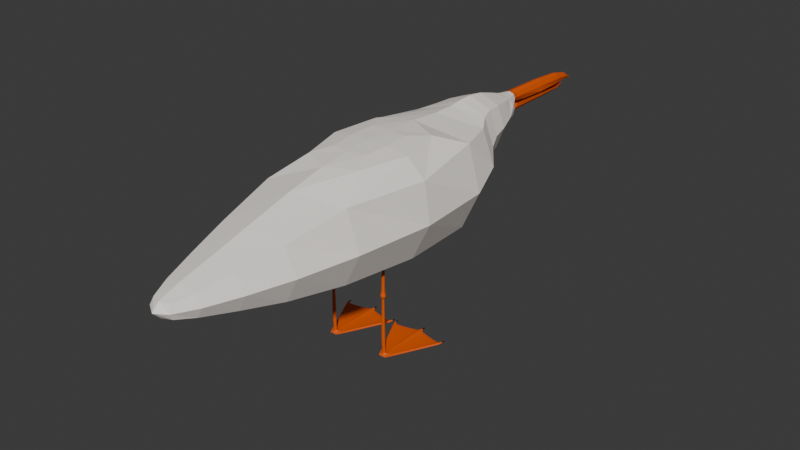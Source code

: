 # Source: gull.blend  (saved by Blender 4.2.66; exported with 4.5.12 LTS)
import bpy
from mathutils import Matrix  # noqa: F401  (used for matrix-valued properties, if any)

bpy.ops.wm.read_factory_settings(use_empty=True)
scene = bpy.context.scene
scene.name = 'Scene'

# ---- collections
col_collection = bpy.data.collections.new('Collection'); scene.collection.children.link(col_collection)

# ---- materials (node trees are filled in below, after node groups)
mat_material_001 = bpy.data.materials.new('Material.001')
mat_material_002 = bpy.data.materials.new('Material.002')
mat_material = bpy.data.materials.new('Material')
mat_material_003 = bpy.data.materials.new('Material.003')

# ---- material node trees
mat_material_001.use_nodes = True; mat_material_001.node_tree.nodes.clear()
_N = mat_material_001.node_tree.nodes; _L = mat_material_001.node_tree.links
n0 = _N.new('ShaderNodeBsdfPrincipled'); n0.name = 'Principled BSDF'; n0.location = (10, 300)
n0.inputs[0].default_value = (0.8001, 0.1078, 0.0, 1.0)
n1 = _N.new('ShaderNodeOutputMaterial'); n1.name = 'Material Output'; n1.location = (300, 300)
_L.new(n0.outputs[0], n1.inputs[0])
n1.is_active_output = True
mat_material_002.use_nodes = True; mat_material_002.node_tree.nodes.clear()
_N = mat_material_002.node_tree.nodes; _L = mat_material_002.node_tree.links
n0 = _N.new('ShaderNodeBsdfPrincipled'); n0.name = 'Principled BSDF'; n0.location = (10, 300)
n0.inputs[0].default_value = (0.0, 0.0, 0.0, 1.0)
n1 = _N.new('ShaderNodeOutputMaterial'); n1.name = 'Material Output'; n1.location = (300, 300)
_L.new(n0.outputs[0], n1.inputs[0])
n1.is_active_output = True
mat_material.use_nodes = True; mat_material.node_tree.nodes.clear()
_N = mat_material.node_tree.nodes; _L = mat_material.node_tree.links
n0 = _N.new('ShaderNodeBsdfPrincipled'); n0.name = 'Principled BSDF'; n0.location = (10, 300)
n0.inputs[0].default_value = (1.0, 0.9421, 0.8826, 1.0)
n1 = _N.new('ShaderNodeOutputMaterial'); n1.name = 'Material Output'; n1.location = (300, 300)
_L.new(n0.outputs[0], n1.inputs[0])
n1.is_active_output = True
mat_material_003.use_nodes = True; mat_material_003.node_tree.nodes.clear()
_N = mat_material_003.node_tree.nodes; _L = mat_material_003.node_tree.links
n0 = _N.new('ShaderNodeBsdfPrincipled'); n0.name = 'Principled BSDF'; n0.location = (10, 300)
n0.inputs[0].default_value = (0.8002, 0.103, 0.0, 1.0)
n1 = _N.new('ShaderNodeOutputMaterial'); n1.name = 'Material Output'; n1.location = (300, 300)
_L.new(n0.outputs[0], n1.inputs[0])
n1.is_active_output = True

# ---- world
world_world = bpy.data.worlds.new('World'); scene.world = world_world
world_world.use_nodes = True; world_world.node_tree.nodes.clear()
_N = world_world.node_tree.nodes; _L = world_world.node_tree.links
n0 = _N.new('ShaderNodeOutputWorld'); n0.name = 'World Output'; n0.location = (300, 300)
n1 = _N.new('ShaderNodeBackground'); n1.name = 'Background'; n1.location = (10, 300)
n1.inputs[0].default_value = (0.05088, 0.05088, 0.05088, 1.0)
_L.new(n1.outputs[0], n0.inputs[0])
n0.is_active_output = True
world_world.color = (0.05088, 0.05088, 0.05088)
world_world.sun_shadow_jitter_overblur = 0.0

# ---- meshes
me_cube = bpy.data.meshes.new('Cube')
me_cube.from_pydata([(-0.05477, -0.005342, 0.002047), (-0.05502, -0.005342, 0.002725), (-0.09794, 0.08121, 0.002381), (-0.09757, 0.09799, 0.003069), (-0.04522, -0.005342, 0.002047), (-0.04502, -0.005342, 0.002725), (-0.002093, 0.08121, 0.002381), (-0.09794, 0.0824, 0.002381), (-0.09552, 0.08121, 0.002168), (-0.09552, 0.08121, 0.005348), (-0.05477, -0.005342, 0.005348), (-0.09337, 0.08121, 0.002381), (-0.05027, 0.09199, 0.002168), (-0.05454, -0.005342, 0.005333), (-0.0532, 0.09107, 0.002381), (-0.05005, -0.005342, 0.00208), (-0.09337, 0.0824, 0.002381), (-0.05005, -0.005342, 0.005338), (-0.05027, 0.09107, 0.005348), (-0.05027, 0.09107, 0.002168), (-0.04761, 0.09107, 0.002381), (-0.09552, 0.0824, 0.005348), (-0.004, 0.08121, 0.005348), (-0.004, 0.08121, 0.002168), (-0.04522, -0.005342, 0.005348), (-0.006029, 0.08121, 0.002381), (-0.04543, -0.005342, 0.005333), (-0.09552, 0.0824, 0.002168), (-0.09493, 0.07461, 0.002037), (-0.09493, 0.07461, 0.002725), (-0.005101, 0.07461, 0.002037), (-0.005101, 0.07461, 0.002725), (-0.09267, 0.07461, 0.005348), (-0.09267, 0.07461, 0.002168), (-0.09065, 0.07461, 0.00302), (-0.09065, 0.07461, 0.002037), (-0.053, 0.08336, 0.00302), (-0.053, 0.08336, 0.002037), (-0.05026, 0.08336, 0.005348), (-0.05026, 0.08336, 0.002168), (-0.04776, 0.08336, 0.00302), (-0.04776, 0.08336, 0.002037), (-0.006888, 0.07461, 0.005348), (-0.006888, 0.07461, 0.002168), (-0.00879, 0.07461, 0.002037), (-0.00879, 0.07461, 0.00302), (-0.08647, 0.05765, 0.002037), (-0.01357, 0.05765, 0.002725), (-0.08463, 0.05765, 0.005348), (-0.08463, 0.05765, 0.002168), (-0.08299, 0.05765, 0.00351), (-0.08299, 0.05765, 0.002037), (-0.05244, 0.06455, 0.00351), (-0.05244, 0.06455, 0.002037), (-0.05021, 0.06455, 0.005348), (-0.05021, 0.06455, 0.002168), (-0.04819, 0.06455, 0.00351), (-0.04819, 0.06455, 0.002037), (-0.01502, 0.05765, 0.005348), (-0.01502, 0.05765, 0.002168), (-0.01656, 0.05765, 0.002037), (-0.01656, 0.05765, 0.00351), (-0.08647, 0.05765, 0.002725), (-0.01357, 0.05765, 0.002037), (-0.07803, 0.04074, 0.002037), (-0.02201, 0.04074, 0.002725), (-0.07661, 0.04074, 0.005348), (-0.07661, 0.04074, 0.002168), (-0.07535, 0.04074, 0.004), (-0.07535, 0.04074, 0.002037), (-0.05188, 0.04579, 0.004), (-0.05188, 0.04579, 0.002037), (-0.05017, 0.04579, 0.005348), (-0.05017, 0.04579, 0.002168), (-0.04861, 0.04579, 0.004), (-0.04861, 0.04579, 0.002037), (-0.02312, 0.04074, 0.005348), (-0.02312, 0.04074, 0.002168), (-0.02431, 0.04074, 0.002037), (-0.02431, 0.04074, 0.004), (-0.07803, 0.04074, 0.002725), (-0.02201, 0.04074, 0.002037), (-0.07091, 0.02648, 0.002037), (-0.02913, 0.02648, 0.002725), (-0.06985, 0.02648, 0.005348), (-0.06985, 0.02648, 0.002168), (-0.06891, 0.02648, 0.004412), (-0.06891, 0.02648, 0.002037), (-0.0514, 0.02996, 0.004412), (-0.0514, 0.02996, 0.002037), (-0.05013, 0.02996, 0.005348), (-0.05013, 0.02996, 0.002168), (-0.04897, 0.02996, 0.004412), (-0.04897, 0.02996, 0.002037), (-0.02996, 0.02648, 0.005348), (-0.02996, 0.02648, 0.002168), (-0.03085, 0.02648, 0.002037), (-0.03085, 0.02648, 0.004412), (-0.07091, 0.02648, 0.002725), (-0.02913, 0.02648, 0.002037), (-0.06296, 0.01057, 0.002037), (-0.03707, 0.01057, 0.002725), (-0.06231, 0.01057, 0.005348), (-0.06231, 0.01057, 0.002168), (-0.06173, 0.01057, 0.004873), (-0.06173, 0.01057, 0.002037), (-0.05011, 0.01231, 0.005031), (-0.05088, 0.01231, 0.002037), (-0.05006, -0.003776, 0.005311), (-0.05009, 0.01231, 0.002168), (-0.05008, 0.002584, 0.0052), (-0.04937, 0.01231, 0.002037), (-0.03759, 0.01057, 0.005348), (-0.03759, 0.01057, 0.002168), (-0.03814, 0.01057, 0.002037), (-0.03814, 0.01057, 0.004873), (-0.06296, 0.01057, 0.002725), (-0.03707, 0.01057, 0.002037), (-0.04614, -0.003731, 0.005288), (-0.04619, 0.002629, 0.005138), (-0.05384, 0.00254, 0.005177), (-0.05379, -0.00382, 0.005307), (-0.04996, -0.001658, 0.103), (-0.04997, 0.001408, 0.1029), (-0.04807, -0.001636, 0.103), (-0.04809, 0.001429, 0.1028), (-0.05178, 0.001387, 0.1029), (-0.05176, -0.001679, 0.103), (-0.04998, -0.003858, 0.1056), (-0.05001, 0.003618, 0.1054), (-0.04538, -0.003804, 0.1055), (-0.04544, 0.003671, 0.1054), (-0.05443, 0.003566, 0.1054), (-0.05437, -0.003909, 0.1056), (-0.04997, -0.003753, 0.1101), (-0.04999, 0.003722, 0.1099), (-0.04536, -0.0037, 0.11), (-0.04542, 0.003775, 0.1099), (-0.05441, 0.003671, 0.1099), (-0.05436, -0.003804, 0.1101), (-0.04994, -0.001924, 0.1123), (-0.04995, 0.001892, 0.1122), (-0.04759, -0.001896, 0.1123), (-0.04762, 0.00192, 0.1121), (-0.05221, 0.001866, 0.1122), (-0.05218, -0.00195, 0.1123), (-0.0498, -0.001124, 0.1719), (-0.04982, 0.002692, 0.1718), (-0.04745, -0.001096, 0.1719), (-0.04748, 0.002719, 0.1717), (-0.05207, 0.002666, 0.1718), (-0.05204, -0.00115, 0.1719), (-0.05027, 0.09199, 0.005348), (-0.0532, 0.09199, 0.002381), (-0.04761, 0.09199, 0.002381), (-0.05035, 0.1101, 0.003069), (-0.004, 0.08222, 0.002168), (-0.004, 0.08222, 0.005348), (-0.002093, 0.08222, 0.002381), (-0.006029, 0.08222, 0.002381), (-0.002039, 0.09862, 0.003069), (-0.04807, -0.001636, 0.103), (-0.04996, -0.001658, 0.103), (-0.04809, 0.001429, 0.1028), (-0.04997, 0.001408, 0.1029), (-0.05178, 0.001387, 0.1029), (-0.05176, -0.001679, 0.103)], [], [(28, 29, 2), (6, 23, 156, 158), (117, 101, 5, 4), (0, 10, 1), (113, 117, 4), (102, 116, 1, 10), (104, 102, 10, 13), (100, 103, 0), (0, 13, 10), (9, 11, 16, 21), (15, 17, 13, 0), (106, 104, 13, 17, 108, 121, 120, 110), (103, 105, 0), (11, 8, 27, 16), (161, 163, 125, 124), (105, 107, 15, 0), (27, 7, 3), (107, 109, 15), (19, 14, 153, 12), (115, 106, 110, 119, 118, 108, 17, 26), (4, 26, 17, 15), (109, 111, 15), (20, 19, 12, 154), (4, 5, 24), (101, 112, 24, 5), (114, 113, 4), (23, 25, 159, 156), (21, 16, 3), (111, 114, 4, 15), (4, 24, 26), (112, 115, 26, 24), (22, 25, 45, 42), (20, 25, 44, 41), (25, 23, 43, 44), (6, 22, 42, 31), (19, 20, 41, 39), (25, 20, 40, 45), (14, 19, 39, 37), (20, 18, 38, 40), (11, 14, 37, 35), (18, 14, 36, 38), (8, 11, 35, 33), (14, 11, 34, 36), (2, 8, 33, 28), (11, 9, 32, 34), (9, 2, 29, 32), (23, 6, 30, 43), (6, 31, 30), (46, 62, 29, 28), (64, 80, 62, 46), (42, 45, 61, 58), (41, 44, 60, 57), (44, 43, 59, 60), (31, 42, 58, 47), (39, 41, 57, 55), (45, 40, 56, 61), (37, 39, 55, 53), (40, 38, 54, 56), (35, 37, 53, 51), (38, 36, 52, 54), (33, 35, 51, 49), (36, 34, 50, 52), (28, 33, 49, 46), (34, 32, 48, 50), (32, 29, 62, 48), (43, 30, 63, 59), (30, 31, 47, 63), (82, 98, 80, 64), (58, 61, 79, 76), (57, 60, 78, 75), (60, 59, 77, 78), (47, 58, 76, 65), (55, 57, 75, 73), (61, 56, 74, 79), (53, 55, 73, 71), (56, 54, 72, 74), (51, 53, 71, 69), (54, 52, 70, 72), (49, 51, 69, 67), (52, 50, 68, 70), (46, 49, 67, 64), (50, 48, 66, 68), (48, 62, 80, 66), (59, 63, 81, 77), (63, 47, 65, 81), (100, 116, 98, 82), (76, 79, 97, 94), (75, 78, 96, 93), (78, 77, 95, 96), (65, 76, 94, 83), (73, 75, 93, 91), (79, 74, 92, 97), (71, 73, 91, 89), (74, 72, 90, 92), (69, 71, 89, 87), (72, 70, 88, 90), (67, 69, 87, 85), (70, 68, 86, 88), (64, 67, 85, 82), (68, 66, 84, 86), (66, 80, 98, 84), (77, 81, 99, 95), (81, 65, 83, 99), (0, 1, 116, 100), (94, 97, 115, 112), (93, 96, 114, 111), (96, 95, 113, 114), (83, 94, 112, 101), (91, 93, 111, 109), (97, 92, 106, 115), (89, 91, 109, 107), (92, 90, 106), (87, 89, 107, 105), (90, 88, 106), (85, 87, 105, 103), (88, 86, 104, 106), (82, 85, 103, 100), (86, 84, 102, 104), (84, 98, 116, 102), (95, 99, 117, 113), (99, 83, 101, 117), (162, 161, 124, 122), (126, 127, 133, 132), (124, 125, 131, 130), (163, 164, 123, 125), (164, 165, 126, 123), (165, 166, 127, 126), (166, 162, 122, 127), (131, 129, 135, 137), (128, 130, 136, 134), (123, 126, 132, 129), (122, 124, 130, 128), (125, 123, 129, 131), (127, 122, 128, 133), (138, 139, 145, 144), (136, 137, 143, 142), (133, 128, 134, 139), (130, 131, 137, 136), (132, 133, 139, 138), (129, 132, 138, 135), (145, 140, 146, 151), (143, 141, 147, 149), (135, 138, 144, 141), (134, 136, 142, 140), (137, 135, 141, 143), (139, 134, 140, 145), (146, 148, 149, 147), (147, 150, 151, 146), (142, 143, 149, 148), (144, 145, 151, 150), (141, 144, 150, 147), (140, 142, 148, 146), (2, 9, 21, 7), (8, 2, 7, 27), (152, 154, 155), (153, 152, 155), (16, 27, 3), (7, 21, 3), (14, 18, 152, 153), (18, 20, 154, 152), (159, 157, 160), (157, 158, 160), (154, 12, 155), (12, 153, 155), (22, 6, 158, 157), (25, 22, 157, 159), (158, 156, 160), (156, 159, 160), (121, 108, 162, 166), (120, 121, 166, 165), (110, 120, 165, 164), (119, 110, 164, 163), (108, 118, 161, 162), (118, 119, 163, 161)])
me_cube.polygons.foreach_set('material_index', [0, 0, 0, 0, 0, 0, 0, 0, 0, 0, 0, 0, 0, 0, 0, 0, 1, 0, 0, 0, 0, 0, 0, 0, 0, 0, 0, 1, 0, 0, 0, 0, 0, 0, 0, 0, 0, 0, 0, 0, 0, 0, 0, 0, 0, 0, 0, 0, 0, 0, 0, 0, 0, 0, 0, 0, 0, 0, 0, 0, 0, 0, 0, 0, 0, 0, 0, 0, 0, 0, 0, 0, 0, 0, 0, 0, 0, 0, 0, 0, 0, 0, 0, 0, 0, 0, 0, 0, 0, 0, 0, 0, 0, 0, 0, 0, 0, 0, 0, 0, 0, 0, 0, 0, 0, 0, 0, 0, 0, 0, 0, 0, 0, 0, 0, 0, 0, 0, 0, 0, 0, 0, 0, 0, 0, 0, 0, 0, 0, 0, 0, 0, 0, 0, 0, 0, 0, 0, 0, 0, 0, 0, 0, 0, 0, 0, 0, 0, 0, 0, 0, 0, 0, 0, 1, 1, 1, 1, 0, 0, 1, 1, 1, 1, 0, 0, 1, 1, 0, 0, 0, 0, 0, 0])
_uv = me_cube.uv_layers.new(name='UVMap')
_uv.uv.foreach_set('vector', [0.375, 0.2218, 0.625, 0.2218, 0.375, 0.25, 0.375, 0.5, 0.37, 0.5, 0.37, 0.5, 0.375, 0.5, 0.3761, 0.7059, 0.6245, 0.7058, 0.625, 0.75, 0.375, 0.75, 0.375, 0.9937, 0.625, 0.9937, 0.625, 1.0, 0.3664, 0.7059, 0.3761, 0.7059, 0.3656, 0.75, 0.8466, 0.706, 0.8775, 0.7057, 0.875, 0.75, 0.8397, 0.75, 0.8226, 0.7061, 0.8466, 0.706, 0.8397, 0.75, 0.8106, 0.75, 0.1193, 0.7059, 0.1577, 0.7059, 0.125, 0.75, 0.375, 0.9881, 0.625, 0.9881, 0.625, 0.9937, 0.8687, 0.5, 0.8631, 0.5, 0.8631, 0.5, 0.8687, 0.5, 0.375, 0.8833, 0.625, 0.8833, 0.625, 0.9881, 0.375, 0.9881, 0.7261, 0.7056, 0.8226, 0.7061, 0.8106, 0.75, 0.727, 0.75, 0.727, 0.7461, 0.79, 0.746, 0.7704, 0.7293, 0.7266, 0.7301, 0.1577, 0.7059, 0.1772, 0.7061, 0.1603, 0.75, 0.1369, 0.5, 0.1313, 0.5, 0.1313, 0.5, 0.1369, 0.5, 0.6618, 0.7449, 0.6772, 0.73, 0.6763, 0.7291, 0.6583, 0.7457, 0.1772, 0.7061, 0.274, 0.7056, 0.273, 0.75, 0.1894, 0.75, 0.1313, 0.5, 0.125, 0.5, 0.1313, 0.5, 0.274, 0.7056, 0.2788, 0.7059, 0.273, 0.75, 0.2493, 0.5, 0.2417, 0.5, 0.2417, 0.5, 0.2493, 0.5, 0.6375, 0.7061, 0.7164, 0.7056, 0.7103, 0.7301, 0.6763, 0.7291, 0.6583, 0.7457, 0.7063, 0.7461, 0.7053, 0.75, 0.6428, 0.75, 0.375, 0.7603, 0.625, 0.7603, 0.625, 0.8687, 0.375, 0.8687, 0.2788, 0.7059, 0.2835, 0.7056, 0.2847, 0.75, 0.2563, 0.5, 0.2493, 0.5, 0.2493, 0.5, 0.2563, 0.5, 0.375, 0.75, 0.625, 0.75, 0.625, 0.755, 0.6245, 0.7058, 0.633, 0.706, 0.6344, 0.75, 0.625, 0.75, 0.3625, 0.7061, 0.3664, 0.7059, 0.3572, 0.75, 0.37, 0.5, 0.3647, 0.5, 0.3647, 0.5, 0.37, 0.5, 0.8687, 0.5, 0.8631, 0.5, 0.8687, 0.5, 0.2835, 0.7056, 0.3625, 0.7061, 0.3572, 0.75, 0.2947, 0.75, 0.375, 0.755, 0.625, 0.755, 0.625, 0.7603, 0.633, 0.706, 0.6375, 0.7061, 0.6428, 0.75, 0.6344, 0.75, 0.63, 0.5, 0.6353, 0.5, 0.6306, 0.5286, 0.6297, 0.5284, 0.2563, 0.5, 0.3647, 0.5, 0.3695, 0.5286, 0.2545, 0.5279, 0.3647, 0.5, 0.37, 0.5, 0.3686, 0.5282, 0.3695, 0.5286, 0.625, 0.5, 0.63, 0.5, 0.6297, 0.5284, 0.6243, 0.528, 0.2493, 0.5, 0.2563, 0.5, 0.2545, 0.5279, 0.2536, 0.5282, 0.6353, 0.5, 0.7437, 0.5, 0.7453, 0.5279, 0.6306, 0.5286, 0.2417, 0.5, 0.2493, 0.5, 0.2536, 0.5282, 0.254, 0.5279, 0.7437, 0.5, 0.7507, 0.5, 0.7464, 0.5282, 0.7453, 0.5279, 0.1369, 0.5, 0.2417, 0.5, 0.254, 0.5279, 0.1384, 0.5286, 0.7507, 0.5, 0.7583, 0.5, 0.7461, 0.5279, 0.7464, 0.5282, 0.1313, 0.5, 0.1369, 0.5, 0.1384, 0.5286, 0.1384, 0.5282, 0.7583, 0.5, 0.8631, 0.5, 0.8614, 0.5286, 0.7461, 0.5279, 0.125, 0.5, 0.1313, 0.5, 0.1384, 0.5282, 0.1171, 0.5282, 0.8631, 0.5, 0.8687, 0.5, 0.867, 0.5284, 0.8614, 0.5286, 0.8687, 0.5, 0.875, 0.5, 0.879, 0.528, 0.867, 0.5284, 0.37, 0.5, 0.375, 0.5, 0.377, 0.5282, 0.3686, 0.5282, 0.625, 0.5, 0.6243, 0.528, 0.377, 0.5282, 0.375, 0.1747, 0.625, 0.1747, 0.625, 0.2218, 0.375, 0.2218, 0.375, 0.1278, 0.625, 0.1278, 0.625, 0.1747, 0.375, 0.1747, 0.6297, 0.5284, 0.6306, 0.5286, 0.6293, 0.5757, 0.6301, 0.5755, 0.2545, 0.5279, 0.3695, 0.5286, 0.3708, 0.5758, 0.2588, 0.5747, 0.3695, 0.5286, 0.3686, 0.5282, 0.3674, 0.5753, 0.3708, 0.5758, 0.6243, 0.528, 0.6297, 0.5284, 0.6301, 0.5755, 0.624, 0.575, 0.2536, 0.5282, 0.2545, 0.5279, 0.2588, 0.5747, 0.2605, 0.5753, 0.6306, 0.5286, 0.7453, 0.5279, 0.741, 0.5747, 0.6293, 0.5757, 0.254, 0.5279, 0.2536, 0.5282, 0.2605, 0.5753, 0.2642, 0.5747, 0.7453, 0.5279, 0.7464, 0.5282, 0.7395, 0.5753, 0.741, 0.5747, 0.1384, 0.5286, 0.254, 0.5279, 0.2642, 0.5747, 0.1464, 0.5758, 0.7464, 0.5282, 0.7461, 0.5279, 0.736, 0.5747, 0.7395, 0.5753, 0.1384, 0.5282, 0.1384, 0.5286, 0.1464, 0.5758, 0.1456, 0.5753, 0.7461, 0.5279, 0.8614, 0.5286, 0.8534, 0.5757, 0.736, 0.5747, 0.1171, 0.5282, 0.1384, 0.5282, 0.1456, 0.5753, 0.1133, 0.5753, 0.8614, 0.5286, 0.867, 0.5284, 0.8626, 0.5755, 0.8534, 0.5757, 0.867, 0.5284, 0.879, 0.528, 0.8807, 0.5749, 0.8626, 0.5755, 0.3686, 0.5282, 0.377, 0.5282, 0.3779, 0.5753, 0.3674, 0.5753, 0.377, 0.5282, 0.6243, 0.528, 0.624, 0.575, 0.3779, 0.5753, 0.375, 0.08826, 0.625, 0.08826, 0.625, 0.1278, 0.375, 0.1278, 0.6301, 0.5755, 0.6293, 0.5757, 0.6302, 0.6227, 0.6308, 0.6224, 0.2588, 0.5747, 0.3708, 0.5758, 0.3698, 0.6227, 0.2654, 0.6216, 0.3708, 0.5758, 0.3674, 0.5753, 0.3666, 0.6222, 0.3698, 0.6227, 0.624, 0.575, 0.6301, 0.5755, 0.6308, 0.6224, 0.624, 0.6219, 0.2605, 0.5753, 0.2588, 0.5747, 0.2654, 0.6216, 0.2672, 0.6222, 0.6293, 0.5757, 0.741, 0.5747, 0.7344, 0.6216, 0.6302, 0.6227, 0.2642, 0.5747, 0.2605, 0.5753, 0.2672, 0.6222, 0.2711, 0.6216, 0.741, 0.5747, 0.7395, 0.5753, 0.7328, 0.6222, 0.7344, 0.6216, 0.1464, 0.5758, 0.2642, 0.5747, 0.2711, 0.6216, 0.156, 0.6227, 0.7395, 0.5753, 0.736, 0.5747, 0.7291, 0.6216, 0.7328, 0.6222, 0.1456, 0.5753, 0.1464, 0.5758, 0.156, 0.6227, 0.1512, 0.6222, 0.736, 0.5747, 0.8534, 0.5757, 0.8438, 0.6227, 0.7291, 0.6216, 0.1133, 0.5753, 0.1456, 0.5753, 0.1512, 0.6222, 0.1125, 0.6222, 0.8534, 0.5757, 0.8626, 0.5755, 0.8578, 0.6224, 0.8438, 0.6227, 0.8626, 0.5755, 0.8807, 0.5749, 0.8808, 0.6218, 0.8578, 0.6224, 0.3674, 0.5753, 0.3779, 0.5753, 0.3781, 0.6222, 0.3666, 0.6222, 0.3779, 0.5753, 0.624, 0.575, 0.624, 0.6219, 0.3781, 0.6222, 0.375, 0.04413, 0.625, 0.04413, 0.625, 0.08826, 0.375, 0.08826, 0.6308, 0.6224, 0.6302, 0.6227, 0.6323, 0.6622, 0.6315, 0.6619, 0.2654, 0.6216, 0.3698, 0.6227, 0.3678, 0.6622, 0.2723, 0.6612, 0.3698, 0.6227, 0.3666, 0.6222, 0.3672, 0.6618, 0.3678, 0.6622, 0.624, 0.6219, 0.6308, 0.6224, 0.6315, 0.6619, 0.6241, 0.6615, 0.2672, 0.6222, 0.2654, 0.6216, 0.2723, 0.6612, 0.2728, 0.6617, 0.6302, 0.6227, 0.7344, 0.6216, 0.7276, 0.6612, 0.6323, 0.6622, 0.2711, 0.6216, 0.2672, 0.6222, 0.2728, 0.6617, 0.275, 0.6612, 0.7344, 0.6216, 0.7328, 0.6222, 0.7272, 0.6617, 0.7276, 0.6612, 0.156, 0.6227, 0.2711, 0.6216, 0.275, 0.6612, 0.1651, 0.6622, 0.7328, 0.6222, 0.7291, 0.6216, 0.7252, 0.6612, 0.7272, 0.6617, 0.1512, 0.6222, 0.156, 0.6227, 0.1651, 0.6622, 0.1551, 0.6618, 0.7291, 0.6216, 0.8438, 0.6227, 0.8346, 0.6622, 0.7252, 0.6612, 0.1125, 0.6222, 0.1512, 0.6222, 0.1551, 0.6618, 0.1135, 0.6617, 0.8438, 0.6227, 0.8578, 0.6224, 0.8534, 0.6619, 0.8346, 0.6622, 0.8578, 0.6224, 0.8808, 0.6218, 0.88, 0.6615, 0.8534, 0.6619, 0.3666, 0.6222, 0.3781, 0.6222, 0.3772, 0.6617, 0.3672, 0.6618, 0.3781, 0.6222, 0.624, 0.6219, 0.6241, 0.6615, 0.3772, 0.6617, 0.375, 0.0, 0.625, 0.0, 0.625, 0.04413, 0.375, 0.04413, 0.6315, 0.6619, 0.6323, 0.6622, 0.6375, 0.7061, 0.633, 0.706, 0.2723, 0.6612, 0.3678, 0.6622, 0.3625, 0.7061, 0.2835, 0.7056, 0.3678, 0.6622, 0.3672, 0.6618, 0.3664, 0.7059, 0.3625, 0.7061, 0.6241, 0.6615, 0.6315, 0.6619, 0.633, 0.706, 0.6245, 0.7058, 0.2728, 0.6617, 0.2723, 0.6612, 0.2835, 0.7056, 0.2788, 0.7059, 0.6323, 0.6622, 0.7276, 0.6612, 0.7164, 0.7056, 0.6375, 0.7061, 0.275, 0.6612, 0.2728, 0.6617, 0.2788, 0.7059, 0.274, 0.7056, 0.7276, 0.6612, 0.7272, 0.6617, 0.7164, 0.7056, 0.1651, 0.6622, 0.275, 0.6612, 0.274, 0.7056, 0.1772, 0.7061, 0.7272, 0.6617, 0.7252, 0.6612, 0.7212, 0.7059, 0.1551, 0.6618, 0.1651, 0.6622, 0.1772, 0.7061, 0.1577, 0.7059, 0.7252, 0.6612, 0.8346, 0.6622, 0.8226, 0.7061, 0.7261, 0.7056, 0.1135, 0.6617, 0.1551, 0.6618, 0.1577, 0.7059, 0.1193, 0.7059, 0.8346, 0.6622, 0.8534, 0.6619, 0.8466, 0.706, 0.8226, 0.7061, 0.8534, 0.6619, 0.88, 0.6615, 0.8775, 0.7057, 0.8466, 0.706, 0.3672, 0.6618, 0.3772, 0.6617, 0.3761, 0.7059, 0.3664, 0.7059, 0.3772, 0.6617, 0.6241, 0.6615, 0.6245, 0.7058, 0.3761, 0.7059, 0.7013, 0.746, 0.6618, 0.7449, 0.6583, 0.7457, 0.7063, 0.7461, 0.7704, 0.7293, 0.79, 0.746, 0.79, 0.746, 0.7704, 0.7293, 0.6583, 0.7457, 0.6763, 0.7291, 0.6763, 0.7291, 0.6583, 0.7457, 0.6772, 0.73, 0.7068, 0.73, 0.7103, 0.7301, 0.6763, 0.7291, 0.7312, 0.73, 0.7691, 0.7303, 0.7704, 0.7293, 0.7266, 0.7301, 0.7691, 0.7303, 0.7856, 0.7451, 0.79, 0.746, 0.7704, 0.7293, 0.7856, 0.7451, 0.7335, 0.7461, 0.727, 0.7461, 0.79, 0.746, 0.6763, 0.7291, 0.7103, 0.7301, 0.7103, 0.7301, 0.6763, 0.7291, 0.7063, 0.7461, 0.6583, 0.7457, 0.6583, 0.7457, 0.7063, 0.7461, 0.7266, 0.7301, 0.7704, 0.7293, 0.7704, 0.7293, 0.7266, 0.7301, 0.7063, 0.7461, 0.6583, 0.7457, 0.6583, 0.7457, 0.7063, 0.7461, 0.6763, 0.7291, 0.7103, 0.7301, 0.7103, 0.7301, 0.6763, 0.7291, 0.79, 0.746, 0.727, 0.7461, 0.727, 0.7461, 0.79, 0.746, 0.7704, 0.7293, 0.79, 0.746, 0.79, 0.746, 0.7704, 0.7293, 0.6583, 0.7457, 0.6763, 0.7291, 0.6763, 0.7291, 0.6583, 0.7457, 0.79, 0.746, 0.727, 0.7461, 0.727, 0.7461, 0.79, 0.746, 0.6583, 0.7457, 0.6763, 0.7291, 0.6763, 0.7291, 0.6583, 0.7457, 0.7704, 0.7293, 0.79, 0.746, 0.79, 0.746, 0.7704, 0.7293, 0.7266, 0.7301, 0.7704, 0.7293, 0.7704, 0.7293, 0.7266, 0.7301, 0.79, 0.746, 0.727, 0.7461, 0.727, 0.7461, 0.79, 0.746, 0.6763, 0.7291, 0.7103, 0.7301, 0.7103, 0.7301, 0.6763, 0.7291, 0.7266, 0.7301, 0.7704, 0.7293, 0.7704, 0.7293, 0.7266, 0.7301, 0.7063, 0.7461, 0.6583, 0.7457, 0.6583, 0.7457, 0.7063, 0.7461, 0.6763, 0.7291, 0.7103, 0.7301, 0.7103, 0.7301, 0.6763, 0.7291, 0.79, 0.746, 0.727, 0.7461, 0.727, 0.7461, 0.79, 0.746, 0.7063, 0.7461, 0.6583, 0.7457, 0.6763, 0.7291, 0.7103, 0.7301, 0.7266, 0.7301, 0.7704, 0.7293, 0.79, 0.746, 0.727, 0.7461, 0.6583, 0.7457, 0.6763, 0.7291, 0.6763, 0.7291, 0.6583, 0.7457, 0.7704, 0.7293, 0.79, 0.746, 0.79, 0.746, 0.7704, 0.7293, 0.7266, 0.7301, 0.7704, 0.7293, 0.7704, 0.7293, 0.7266, 0.7301, 0.7063, 0.7461, 0.6583, 0.7457, 0.6583, 0.7457, 0.7063, 0.7461, 0.875, 0.5, 0.8687, 0.5, 0.8687, 0.5, 0.875, 0.5, 0.1313, 0.5, 0.125, 0.5, 0.125, 0.5, 0.1313, 0.5, 0.7507, 0.5, 0.7437, 0.5, 0.7507, 0.5, 0.7583, 0.5, 0.7507, 0.5, 0.7583, 0.5, 0.1369, 0.5, 0.1313, 0.5, 0.1369, 0.5, 0.875, 0.5, 0.8687, 0.5, 0.875, 0.5, 0.7583, 0.5, 0.7507, 0.5, 0.7507, 0.5, 0.7583, 0.5, 0.7507, 0.5, 0.7437, 0.5, 0.7437, 0.5, 0.7507, 0.5, 0.6353, 0.5, 0.63, 0.5, 0.6353, 0.5, 0.63, 0.5, 0.625, 0.5, 0.63, 0.5, 0.2563, 0.5, 0.2493, 0.5, 0.2563, 0.5, 0.2493, 0.5, 0.2417, 0.5, 0.2493, 0.5, 0.63, 0.5, 0.625, 0.5, 0.625, 0.5, 0.63, 0.5, 0.6353, 0.5, 0.63, 0.5, 0.63, 0.5, 0.6353, 0.5, 0.375, 0.5, 0.37, 0.5, 0.375, 0.5, 0.37, 0.5, 0.3647, 0.5, 0.37, 0.5, 0.79, 0.746, 0.727, 0.7461, 0.7335, 0.7461, 0.7856, 0.7451, 0.7704, 0.7293, 0.79, 0.746, 0.7856, 0.7451, 0.7691, 0.7303, 0.7266, 0.7301, 0.7704, 0.7293, 0.7691, 0.7303, 0.7312, 0.73, 0.6763, 0.7291, 0.7103, 0.7301, 0.7068, 0.73, 0.6772, 0.73, 0.7063, 0.7461, 0.6583, 0.7457, 0.6618, 0.7449, 0.7013, 0.746, 0.6583, 0.7457, 0.6763, 0.7291, 0.6772, 0.73, 0.6618, 0.7449])
me_cube.materials.append(mat_material_001)
me_cube.materials.append(mat_material_002)
me_cube.update()
me_cube_001 = bpy.data.meshes.new('Cube.001')
me_cube_001.from_pydata([(0.04523, -0.005342, 0.002047), (0.04498, -0.005342, 0.002725), (0.00206, 0.08121, 0.002381), (0.002435, 0.09799, 0.003069), (0.05478, -0.005342, 0.002047), (0.05498, -0.005342, 0.002725), (0.09791, 0.08121, 0.002381), (0.00206, 0.0824, 0.002381), (0.004476, 0.08121, 0.002168), (0.004476, 0.08121, 0.005348), (0.04523, -0.005342, 0.005348), (0.006634, 0.08121, 0.002381), (0.04973, 0.09199, 0.002168), (0.04546, -0.005342, 0.005333), (0.0468, 0.09107, 0.002381), (0.04995, -0.005342, 0.00208), (0.006634, 0.0824, 0.002381), (0.04995, -0.005342, 0.005338), (0.04973, 0.09107, 0.005348), (0.04973, 0.09107, 0.002168), (0.05239, 0.09107, 0.002381), (0.004476, 0.0824, 0.005348), (0.096, 0.08121, 0.005348), (0.096, 0.08121, 0.002168), (0.05478, -0.005342, 0.005348), (0.09397, 0.08121, 0.002381), (0.05457, -0.005342, 0.005333), (0.004476, 0.0824, 0.002168), (0.005065, 0.07461, 0.002037), (0.005065, 0.07461, 0.002725), (0.0949, 0.07461, 0.002037), (0.0949, 0.07461, 0.002725), (0.007329, 0.07461, 0.005348), (0.007329, 0.07461, 0.002168), (0.009352, 0.07461, 0.00302), (0.009352, 0.07461, 0.002037), (0.047, 0.08336, 0.00302), (0.047, 0.08336, 0.002037), (0.04974, 0.08336, 0.005348), (0.04974, 0.08336, 0.002168), (0.05224, 0.08336, 0.00302), (0.05224, 0.08336, 0.002037), (0.09311, 0.07461, 0.005348), (0.09311, 0.07461, 0.002168), (0.09121, 0.07461, 0.002037), (0.09121, 0.07461, 0.00302), (0.01353, 0.05765, 0.002037), (0.08643, 0.05765, 0.002725), (0.01537, 0.05765, 0.005348), (0.01537, 0.05765, 0.002168), (0.01701, 0.05765, 0.00351), (0.01701, 0.05765, 0.002037), (0.04756, 0.06455, 0.00351), (0.04756, 0.06455, 0.002037), (0.04979, 0.06455, 0.005348), (0.04979, 0.06455, 0.002168), (0.05181, 0.06455, 0.00351), (0.05181, 0.06455, 0.002037), (0.08498, 0.05765, 0.005348), (0.08498, 0.05765, 0.002168), (0.08344, 0.05765, 0.002037), (0.08344, 0.05765, 0.00351), (0.01353, 0.05765, 0.002725), (0.08643, 0.05765, 0.002037), (0.02197, 0.04074, 0.002037), (0.07799, 0.04074, 0.002725), (0.02339, 0.04074, 0.005348), (0.02339, 0.04074, 0.002168), (0.02465, 0.04074, 0.004), (0.02465, 0.04074, 0.002037), (0.04812, 0.04579, 0.004), (0.04812, 0.04579, 0.002037), (0.04983, 0.04579, 0.005348), (0.04983, 0.04579, 0.002168), (0.05139, 0.04579, 0.004), (0.05139, 0.04579, 0.002037), (0.07688, 0.04074, 0.005348), (0.07688, 0.04074, 0.002168), (0.07569, 0.04074, 0.002037), (0.07569, 0.04074, 0.004), (0.02197, 0.04074, 0.002725), (0.07799, 0.04074, 0.002037), (0.02909, 0.02648, 0.002037), (0.07087, 0.02648, 0.002725), (0.03015, 0.02648, 0.005348), (0.03015, 0.02648, 0.002168), (0.03109, 0.02648, 0.004412), (0.03109, 0.02648, 0.002037), (0.0486, 0.02996, 0.004412), (0.0486, 0.02996, 0.002037), (0.04987, 0.02996, 0.005348), (0.04987, 0.02996, 0.002168), (0.05103, 0.02996, 0.004412), (0.05103, 0.02996, 0.002037), (0.07004, 0.02648, 0.005348), (0.07004, 0.02648, 0.002168), (0.06915, 0.02648, 0.002037), (0.06915, 0.02648, 0.004412), (0.02909, 0.02648, 0.002725), (0.07087, 0.02648, 0.002037), (0.03704, 0.01057, 0.002037), (0.06293, 0.01057, 0.002725), (0.03769, 0.01057, 0.005348), (0.03769, 0.01057, 0.002168), (0.03827, 0.01057, 0.004873), (0.03827, 0.01057, 0.002037), (0.04989, 0.01231, 0.005031), (0.04912, 0.01231, 0.002037), (0.04994, -0.003776, 0.005311), (0.04991, 0.01231, 0.002168), (0.04992, 0.002584, 0.0052), (0.05063, 0.01231, 0.002037), (0.06241, 0.01057, 0.005348), (0.06241, 0.01057, 0.002168), (0.06186, 0.01057, 0.002037), (0.06186, 0.01057, 0.004873), (0.03704, 0.01057, 0.002725), (0.06293, 0.01057, 0.002037), (0.05386, -0.003731, 0.005288), (0.05381, 0.002629, 0.005138), (0.04616, 0.00254, 0.005177), (0.04621, -0.00382, 0.005307), (0.05004, -0.001658, 0.103), (0.05003, 0.001408, 0.1029), (0.05193, -0.001636, 0.103), (0.05191, 0.001429, 0.1028), (0.04822, 0.001387, 0.1029), (0.04824, -0.001679, 0.103), (0.05002, -0.003858, 0.1056), (0.04999, 0.003618, 0.1054), (0.05462, -0.003804, 0.1055), (0.05456, 0.003671, 0.1054), (0.04557, 0.003566, 0.1054), (0.04563, -0.003909, 0.1056), (0.05003, -0.003753, 0.1101), (0.05001, 0.003722, 0.1099), (0.05464, -0.0037, 0.11), (0.05458, 0.003775, 0.1099), (0.04559, 0.003671, 0.1099), (0.04564, -0.003804, 0.1101), (0.05006, -0.001924, 0.1123), (0.05005, 0.001892, 0.1122), (0.05241, -0.001896, 0.1123), (0.05238, 0.00192, 0.1121), (0.04779, 0.001866, 0.1122), (0.04782, -0.00195, 0.1123), (0.0502, -0.001124, 0.1719), (0.05018, 0.002692, 0.1718), (0.05255, -0.001096, 0.1719), (0.05252, 0.002719, 0.1717), (0.04793, 0.002666, 0.1718), (0.04796, -0.00115, 0.1719), (0.04973, 0.09199, 0.005348), (0.0468, 0.09199, 0.002381), (0.05239, 0.09199, 0.002381), (0.04965, 0.1101, 0.003069), (0.096, 0.08222, 0.002168), (0.096, 0.08222, 0.005348), (0.09791, 0.08222, 0.002381), (0.09397, 0.08222, 0.002381), (0.09796, 0.09862, 0.003069), (0.05193, -0.001636, 0.103), (0.05004, -0.001658, 0.103), (0.05191, 0.001429, 0.1028), (0.05003, 0.001408, 0.1029), (0.04822, 0.001387, 0.1029), (0.04824, -0.001679, 0.103)], [], [(28, 29, 2), (6, 23, 156, 158), (117, 101, 5, 4), (0, 10, 1), (113, 117, 4), (102, 116, 1, 10), (104, 102, 10, 13), (100, 103, 0), (0, 13, 10), (9, 11, 16, 21), (15, 17, 13, 0), (106, 104, 13, 17, 108, 121, 120, 110), (103, 105, 0), (11, 8, 27, 16), (161, 163, 125, 124), (105, 107, 15, 0), (27, 7, 3), (107, 109, 15), (19, 14, 153, 12), (115, 106, 110, 119, 118, 108, 17, 26), (4, 26, 17, 15), (109, 111, 15), (20, 19, 12, 154), (4, 5, 24), (101, 112, 24, 5), (114, 113, 4), (23, 25, 159, 156), (21, 16, 3), (111, 114, 4, 15), (4, 24, 26), (112, 115, 26, 24), (22, 25, 45, 42), (20, 25, 44, 41), (25, 23, 43, 44), (6, 22, 42, 31), (19, 20, 41, 39), (25, 20, 40, 45), (14, 19, 39, 37), (20, 18, 38, 40), (11, 14, 37, 35), (18, 14, 36, 38), (8, 11, 35, 33), (14, 11, 34, 36), (2, 8, 33, 28), (11, 9, 32, 34), (9, 2, 29, 32), (23, 6, 30, 43), (6, 31, 30), (46, 62, 29, 28), (64, 80, 62, 46), (42, 45, 61, 58), (41, 44, 60, 57), (44, 43, 59, 60), (31, 42, 58, 47), (39, 41, 57, 55), (45, 40, 56, 61), (37, 39, 55, 53), (40, 38, 54, 56), (35, 37, 53, 51), (38, 36, 52, 54), (33, 35, 51, 49), (36, 34, 50, 52), (28, 33, 49, 46), (34, 32, 48, 50), (32, 29, 62, 48), (43, 30, 63, 59), (30, 31, 47, 63), (82, 98, 80, 64), (58, 61, 79, 76), (57, 60, 78, 75), (60, 59, 77, 78), (47, 58, 76, 65), (55, 57, 75, 73), (61, 56, 74, 79), (53, 55, 73, 71), (56, 54, 72, 74), (51, 53, 71, 69), (54, 52, 70, 72), (49, 51, 69, 67), (52, 50, 68, 70), (46, 49, 67, 64), (50, 48, 66, 68), (48, 62, 80, 66), (59, 63, 81, 77), (63, 47, 65, 81), (100, 116, 98, 82), (76, 79, 97, 94), (75, 78, 96, 93), (78, 77, 95, 96), (65, 76, 94, 83), (73, 75, 93, 91), (79, 74, 92, 97), (71, 73, 91, 89), (74, 72, 90, 92), (69, 71, 89, 87), (72, 70, 88, 90), (67, 69, 87, 85), (70, 68, 86, 88), (64, 67, 85, 82), (68, 66, 84, 86), (66, 80, 98, 84), (77, 81, 99, 95), (81, 65, 83, 99), (0, 1, 116, 100), (94, 97, 115, 112), (93, 96, 114, 111), (96, 95, 113, 114), (83, 94, 112, 101), (91, 93, 111, 109), (97, 92, 106, 115), (89, 91, 109, 107), (92, 90, 106), (87, 89, 107, 105), (90, 88, 106), (85, 87, 105, 103), (88, 86, 104, 106), (82, 85, 103, 100), (86, 84, 102, 104), (84, 98, 116, 102), (95, 99, 117, 113), (99, 83, 101, 117), (162, 161, 124, 122), (126, 127, 133, 132), (124, 125, 131, 130), (163, 164, 123, 125), (164, 165, 126, 123), (165, 166, 127, 126), (166, 162, 122, 127), (131, 129, 135, 137), (128, 130, 136, 134), (123, 126, 132, 129), (122, 124, 130, 128), (125, 123, 129, 131), (127, 122, 128, 133), (138, 139, 145, 144), (136, 137, 143, 142), (133, 128, 134, 139), (130, 131, 137, 136), (132, 133, 139, 138), (129, 132, 138, 135), (145, 140, 146, 151), (143, 141, 147, 149), (135, 138, 144, 141), (134, 136, 142, 140), (137, 135, 141, 143), (139, 134, 140, 145), (146, 148, 149, 147), (147, 150, 151, 146), (142, 143, 149, 148), (144, 145, 151, 150), (141, 144, 150, 147), (140, 142, 148, 146), (2, 9, 21, 7), (8, 2, 7, 27), (152, 154, 155), (153, 152, 155), (16, 27, 3), (7, 21, 3), (14, 18, 152, 153), (18, 20, 154, 152), (159, 157, 160), (157, 158, 160), (154, 12, 155), (12, 153, 155), (22, 6, 158, 157), (25, 22, 157, 159), (158, 156, 160), (156, 159, 160), (121, 108, 162, 166), (120, 121, 166, 165), (110, 120, 165, 164), (119, 110, 164, 163), (108, 118, 161, 162), (118, 119, 163, 161)])
me_cube_001.polygons.foreach_set('material_index', [0, 0, 0, 0, 0, 0, 0, 0, 0, 0, 0, 0, 0, 0, 0, 0, 1, 0, 0, 0, 0, 0, 0, 0, 0, 0, 0, 1, 0, 0, 0, 0, 0, 0, 0, 0, 0, 0, 0, 0, 0, 0, 0, 0, 0, 0, 0, 0, 0, 0, 0, 0, 0, 0, 0, 0, 0, 0, 0, 0, 0, 0, 0, 0, 0, 0, 0, 0, 0, 0, 0, 0, 0, 0, 0, 0, 0, 0, 0, 0, 0, 0, 0, 0, 0, 0, 0, 0, 0, 0, 0, 0, 0, 0, 0, 0, 0, 0, 0, 0, 0, 0, 0, 0, 0, 0, 0, 0, 0, 0, 0, 0, 0, 0, 0, 0, 0, 0, 0, 0, 0, 0, 0, 0, 0, 0, 0, 0, 0, 0, 0, 0, 0, 0, 0, 0, 0, 0, 0, 0, 0, 0, 0, 0, 0, 0, 0, 0, 0, 0, 0, 0, 0, 0, 1, 1, 1, 1, 0, 0, 1, 1, 1, 1, 0, 0, 1, 1, 0, 0, 0, 0, 0, 0])
_uv = me_cube_001.uv_layers.new(name='UVMap')
_uv.uv.foreach_set('vector', [0.375, 0.2218, 0.625, 0.2218, 0.375, 0.25, 0.375, 0.5, 0.37, 0.5, 0.37, 0.5, 0.375, 0.5, 0.3761, 0.7059, 0.6245, 0.7058, 0.625, 0.75, 0.375, 0.75, 0.375, 0.9937, 0.625, 0.9937, 0.625, 1.0, 0.3664, 0.7059, 0.3761, 0.7059, 0.3656, 0.75, 0.8466, 0.706, 0.8775, 0.7057, 0.875, 0.75, 0.8397, 0.75, 0.8226, 0.7061, 0.8466, 0.706, 0.8397, 0.75, 0.8106, 0.75, 0.1193, 0.7059, 0.1577, 0.7059, 0.125, 0.75, 0.375, 0.9881, 0.625, 0.9881, 0.625, 0.9937, 0.8687, 0.5, 0.8631, 0.5, 0.8631, 0.5, 0.8687, 0.5, 0.375, 0.8833, 0.625, 0.8833, 0.625, 0.9881, 0.375, 0.9881, 0.7261, 0.7056, 0.8226, 0.7061, 0.8106, 0.75, 0.727, 0.75, 0.727, 0.7461, 0.79, 0.746, 0.7704, 0.7293, 0.7266, 0.7301, 0.1577, 0.7059, 0.1772, 0.7061, 0.1603, 0.75, 0.1369, 0.5, 0.1313, 0.5, 0.1313, 0.5, 0.1369, 0.5, 0.6618, 0.7449, 0.6772, 0.73, 0.6763, 0.7291, 0.6583, 0.7457, 0.1772, 0.7061, 0.274, 0.7056, 0.273, 0.75, 0.1894, 0.75, 0.1313, 0.5, 0.125, 0.5, 0.1313, 0.5, 0.274, 0.7056, 0.2788, 0.7059, 0.273, 0.75, 0.2493, 0.5, 0.2417, 0.5, 0.2417, 0.5, 0.2493, 0.5, 0.6375, 0.7061, 0.7164, 0.7056, 0.7103, 0.7301, 0.6763, 0.7291, 0.6583, 0.7457, 0.7063, 0.7461, 0.7053, 0.75, 0.6428, 0.75, 0.375, 0.7603, 0.625, 0.7603, 0.625, 0.8687, 0.375, 0.8687, 0.2788, 0.7059, 0.2835, 0.7056, 0.2847, 0.75, 0.2563, 0.5, 0.2493, 0.5, 0.2493, 0.5, 0.2563, 0.5, 0.375, 0.75, 0.625, 0.75, 0.625, 0.755, 0.6245, 0.7058, 0.633, 0.706, 0.6344, 0.75, 0.625, 0.75, 0.3625, 0.7061, 0.3664, 0.7059, 0.3572, 0.75, 0.37, 0.5, 0.3647, 0.5, 0.3647, 0.5, 0.37, 0.5, 0.8687, 0.5, 0.8631, 0.5, 0.8687, 0.5, 0.2835, 0.7056, 0.3625, 0.7061, 0.3572, 0.75, 0.2947, 0.75, 0.375, 0.755, 0.625, 0.755, 0.625, 0.7603, 0.633, 0.706, 0.6375, 0.7061, 0.6428, 0.75, 0.6344, 0.75, 0.63, 0.5, 0.6353, 0.5, 0.6306, 0.5286, 0.6297, 0.5284, 0.2563, 0.5, 0.3647, 0.5, 0.3695, 0.5286, 0.2545, 0.5279, 0.3647, 0.5, 0.37, 0.5, 0.3686, 0.5282, 0.3695, 0.5286, 0.625, 0.5, 0.63, 0.5, 0.6297, 0.5284, 0.6243, 0.528, 0.2493, 0.5, 0.2563, 0.5, 0.2545, 0.5279, 0.2536, 0.5282, 0.6353, 0.5, 0.7437, 0.5, 0.7453, 0.5279, 0.6306, 0.5286, 0.2417, 0.5, 0.2493, 0.5, 0.2536, 0.5282, 0.254, 0.5279, 0.7437, 0.5, 0.7507, 0.5, 0.7464, 0.5282, 0.7453, 0.5279, 0.1369, 0.5, 0.2417, 0.5, 0.254, 0.5279, 0.1384, 0.5286, 0.7507, 0.5, 0.7583, 0.5, 0.7461, 0.5279, 0.7464, 0.5282, 0.1313, 0.5, 0.1369, 0.5, 0.1384, 0.5286, 0.1384, 0.5282, 0.7583, 0.5, 0.8631, 0.5, 0.8614, 0.5286, 0.7461, 0.5279, 0.125, 0.5, 0.1313, 0.5, 0.1384, 0.5282, 0.1171, 0.5282, 0.8631, 0.5, 0.8687, 0.5, 0.867, 0.5284, 0.8614, 0.5286, 0.8687, 0.5, 0.875, 0.5, 0.879, 0.528, 0.867, 0.5284, 0.37, 0.5, 0.375, 0.5, 0.377, 0.5282, 0.3686, 0.5282, 0.625, 0.5, 0.6243, 0.528, 0.377, 0.5282, 0.375, 0.1747, 0.625, 0.1747, 0.625, 0.2218, 0.375, 0.2218, 0.375, 0.1278, 0.625, 0.1278, 0.625, 0.1747, 0.375, 0.1747, 0.6297, 0.5284, 0.6306, 0.5286, 0.6293, 0.5757, 0.6301, 0.5755, 0.2545, 0.5279, 0.3695, 0.5286, 0.3708, 0.5758, 0.2588, 0.5747, 0.3695, 0.5286, 0.3686, 0.5282, 0.3674, 0.5753, 0.3708, 0.5758, 0.6243, 0.528, 0.6297, 0.5284, 0.6301, 0.5755, 0.624, 0.575, 0.2536, 0.5282, 0.2545, 0.5279, 0.2588, 0.5747, 0.2605, 0.5753, 0.6306, 0.5286, 0.7453, 0.5279, 0.741, 0.5747, 0.6293, 0.5757, 0.254, 0.5279, 0.2536, 0.5282, 0.2605, 0.5753, 0.2642, 0.5747, 0.7453, 0.5279, 0.7464, 0.5282, 0.7395, 0.5753, 0.741, 0.5747, 0.1384, 0.5286, 0.254, 0.5279, 0.2642, 0.5747, 0.1464, 0.5758, 0.7464, 0.5282, 0.7461, 0.5279, 0.736, 0.5747, 0.7395, 0.5753, 0.1384, 0.5282, 0.1384, 0.5286, 0.1464, 0.5758, 0.1456, 0.5753, 0.7461, 0.5279, 0.8614, 0.5286, 0.8534, 0.5757, 0.736, 0.5747, 0.1171, 0.5282, 0.1384, 0.5282, 0.1456, 0.5753, 0.1133, 0.5753, 0.8614, 0.5286, 0.867, 0.5284, 0.8626, 0.5755, 0.8534, 0.5757, 0.867, 0.5284, 0.879, 0.528, 0.8807, 0.5749, 0.8626, 0.5755, 0.3686, 0.5282, 0.377, 0.5282, 0.3779, 0.5753, 0.3674, 0.5753, 0.377, 0.5282, 0.6243, 0.528, 0.624, 0.575, 0.3779, 0.5753, 0.375, 0.08826, 0.625, 0.08826, 0.625, 0.1278, 0.375, 0.1278, 0.6301, 0.5755, 0.6293, 0.5757, 0.6302, 0.6227, 0.6308, 0.6224, 0.2588, 0.5747, 0.3708, 0.5758, 0.3698, 0.6227, 0.2654, 0.6216, 0.3708, 0.5758, 0.3674, 0.5753, 0.3666, 0.6222, 0.3698, 0.6227, 0.624, 0.575, 0.6301, 0.5755, 0.6308, 0.6224, 0.624, 0.6219, 0.2605, 0.5753, 0.2588, 0.5747, 0.2654, 0.6216, 0.2672, 0.6222, 0.6293, 0.5757, 0.741, 0.5747, 0.7344, 0.6216, 0.6302, 0.6227, 0.2642, 0.5747, 0.2605, 0.5753, 0.2672, 0.6222, 0.2711, 0.6216, 0.741, 0.5747, 0.7395, 0.5753, 0.7328, 0.6222, 0.7344, 0.6216, 0.1464, 0.5758, 0.2642, 0.5747, 0.2711, 0.6216, 0.156, 0.6227, 0.7395, 0.5753, 0.736, 0.5747, 0.7291, 0.6216, 0.7328, 0.6222, 0.1456, 0.5753, 0.1464, 0.5758, 0.156, 0.6227, 0.1512, 0.6222, 0.736, 0.5747, 0.8534, 0.5757, 0.8438, 0.6227, 0.7291, 0.6216, 0.1133, 0.5753, 0.1456, 0.5753, 0.1512, 0.6222, 0.1125, 0.6222, 0.8534, 0.5757, 0.8626, 0.5755, 0.8578, 0.6224, 0.8438, 0.6227, 0.8626, 0.5755, 0.8807, 0.5749, 0.8808, 0.6218, 0.8578, 0.6224, 0.3674, 0.5753, 0.3779, 0.5753, 0.3781, 0.6222, 0.3666, 0.6222, 0.3779, 0.5753, 0.624, 0.575, 0.624, 0.6219, 0.3781, 0.6222, 0.375, 0.04413, 0.625, 0.04413, 0.625, 0.08826, 0.375, 0.08826, 0.6308, 0.6224, 0.6302, 0.6227, 0.6323, 0.6622, 0.6315, 0.6619, 0.2654, 0.6216, 0.3698, 0.6227, 0.3678, 0.6622, 0.2723, 0.6612, 0.3698, 0.6227, 0.3666, 0.6222, 0.3672, 0.6618, 0.3678, 0.6622, 0.624, 0.6219, 0.6308, 0.6224, 0.6315, 0.6619, 0.6241, 0.6615, 0.2672, 0.6222, 0.2654, 0.6216, 0.2723, 0.6612, 0.2728, 0.6617, 0.6302, 0.6227, 0.7344, 0.6216, 0.7276, 0.6612, 0.6323, 0.6622, 0.2711, 0.6216, 0.2672, 0.6222, 0.2728, 0.6617, 0.275, 0.6612, 0.7344, 0.6216, 0.7328, 0.6222, 0.7272, 0.6617, 0.7276, 0.6612, 0.156, 0.6227, 0.2711, 0.6216, 0.275, 0.6612, 0.1651, 0.6622, 0.7328, 0.6222, 0.7291, 0.6216, 0.7252, 0.6612, 0.7272, 0.6617, 0.1512, 0.6222, 0.156, 0.6227, 0.1651, 0.6622, 0.1551, 0.6618, 0.7291, 0.6216, 0.8438, 0.6227, 0.8346, 0.6622, 0.7252, 0.6612, 0.1125, 0.6222, 0.1512, 0.6222, 0.1551, 0.6618, 0.1135, 0.6617, 0.8438, 0.6227, 0.8578, 0.6224, 0.8534, 0.6619, 0.8346, 0.6622, 0.8578, 0.6224, 0.8808, 0.6218, 0.88, 0.6615, 0.8534, 0.6619, 0.3666, 0.6222, 0.3781, 0.6222, 0.3772, 0.6617, 0.3672, 0.6618, 0.3781, 0.6222, 0.624, 0.6219, 0.6241, 0.6615, 0.3772, 0.6617, 0.375, 0.0, 0.625, 0.0, 0.625, 0.04413, 0.375, 0.04413, 0.6315, 0.6619, 0.6323, 0.6622, 0.6375, 0.7061, 0.633, 0.706, 0.2723, 0.6612, 0.3678, 0.6622, 0.3625, 0.7061, 0.2835, 0.7056, 0.3678, 0.6622, 0.3672, 0.6618, 0.3664, 0.7059, 0.3625, 0.7061, 0.6241, 0.6615, 0.6315, 0.6619, 0.633, 0.706, 0.6245, 0.7058, 0.2728, 0.6617, 0.2723, 0.6612, 0.2835, 0.7056, 0.2788, 0.7059, 0.6323, 0.6622, 0.7276, 0.6612, 0.7164, 0.7056, 0.6375, 0.7061, 0.275, 0.6612, 0.2728, 0.6617, 0.2788, 0.7059, 0.274, 0.7056, 0.7276, 0.6612, 0.7272, 0.6617, 0.7164, 0.7056, 0.1651, 0.6622, 0.275, 0.6612, 0.274, 0.7056, 0.1772, 0.7061, 0.7272, 0.6617, 0.7252, 0.6612, 0.7212, 0.7059, 0.1551, 0.6618, 0.1651, 0.6622, 0.1772, 0.7061, 0.1577, 0.7059, 0.7252, 0.6612, 0.8346, 0.6622, 0.8226, 0.7061, 0.7261, 0.7056, 0.1135, 0.6617, 0.1551, 0.6618, 0.1577, 0.7059, 0.1193, 0.7059, 0.8346, 0.6622, 0.8534, 0.6619, 0.8466, 0.706, 0.8226, 0.7061, 0.8534, 0.6619, 0.88, 0.6615, 0.8775, 0.7057, 0.8466, 0.706, 0.3672, 0.6618, 0.3772, 0.6617, 0.3761, 0.7059, 0.3664, 0.7059, 0.3772, 0.6617, 0.6241, 0.6615, 0.6245, 0.7058, 0.3761, 0.7059, 0.7013, 0.746, 0.6618, 0.7449, 0.6583, 0.7457, 0.7063, 0.7461, 0.7704, 0.7293, 0.79, 0.746, 0.79, 0.746, 0.7704, 0.7293, 0.6583, 0.7457, 0.6763, 0.7291, 0.6763, 0.7291, 0.6583, 0.7457, 0.6772, 0.73, 0.7068, 0.73, 0.7103, 0.7301, 0.6763, 0.7291, 0.7312, 0.73, 0.7691, 0.7303, 0.7704, 0.7293, 0.7266, 0.7301, 0.7691, 0.7303, 0.7856, 0.7451, 0.79, 0.746, 0.7704, 0.7293, 0.7856, 0.7451, 0.7335, 0.7461, 0.727, 0.7461, 0.79, 0.746, 0.6763, 0.7291, 0.7103, 0.7301, 0.7103, 0.7301, 0.6763, 0.7291, 0.7063, 0.7461, 0.6583, 0.7457, 0.6583, 0.7457, 0.7063, 0.7461, 0.7266, 0.7301, 0.7704, 0.7293, 0.7704, 0.7293, 0.7266, 0.7301, 0.7063, 0.7461, 0.6583, 0.7457, 0.6583, 0.7457, 0.7063, 0.7461, 0.6763, 0.7291, 0.7103, 0.7301, 0.7103, 0.7301, 0.6763, 0.7291, 0.79, 0.746, 0.727, 0.7461, 0.727, 0.7461, 0.79, 0.746, 0.7704, 0.7293, 0.79, 0.746, 0.79, 0.746, 0.7704, 0.7293, 0.6583, 0.7457, 0.6763, 0.7291, 0.6763, 0.7291, 0.6583, 0.7457, 0.79, 0.746, 0.727, 0.7461, 0.727, 0.7461, 0.79, 0.746, 0.6583, 0.7457, 0.6763, 0.7291, 0.6763, 0.7291, 0.6583, 0.7457, 0.7704, 0.7293, 0.79, 0.746, 0.79, 0.746, 0.7704, 0.7293, 0.7266, 0.7301, 0.7704, 0.7293, 0.7704, 0.7293, 0.7266, 0.7301, 0.79, 0.746, 0.727, 0.7461, 0.727, 0.7461, 0.79, 0.746, 0.6763, 0.7291, 0.7103, 0.7301, 0.7103, 0.7301, 0.6763, 0.7291, 0.7266, 0.7301, 0.7704, 0.7293, 0.7704, 0.7293, 0.7266, 0.7301, 0.7063, 0.7461, 0.6583, 0.7457, 0.6583, 0.7457, 0.7063, 0.7461, 0.6763, 0.7291, 0.7103, 0.7301, 0.7103, 0.7301, 0.6763, 0.7291, 0.79, 0.746, 0.727, 0.7461, 0.727, 0.7461, 0.79, 0.746, 0.7063, 0.7461, 0.6583, 0.7457, 0.6763, 0.7291, 0.7103, 0.7301, 0.7266, 0.7301, 0.7704, 0.7293, 0.79, 0.746, 0.727, 0.7461, 0.6583, 0.7457, 0.6763, 0.7291, 0.6763, 0.7291, 0.6583, 0.7457, 0.7704, 0.7293, 0.79, 0.746, 0.79, 0.746, 0.7704, 0.7293, 0.7266, 0.7301, 0.7704, 0.7293, 0.7704, 0.7293, 0.7266, 0.7301, 0.7063, 0.7461, 0.6583, 0.7457, 0.6583, 0.7457, 0.7063, 0.7461, 0.875, 0.5, 0.8687, 0.5, 0.8687, 0.5, 0.875, 0.5, 0.1313, 0.5, 0.125, 0.5, 0.125, 0.5, 0.1313, 0.5, 0.7507, 0.5, 0.7437, 0.5, 0.7507, 0.5, 0.7583, 0.5, 0.7507, 0.5, 0.7583, 0.5, 0.1369, 0.5, 0.1313, 0.5, 0.1369, 0.5, 0.875, 0.5, 0.8687, 0.5, 0.875, 0.5, 0.7583, 0.5, 0.7507, 0.5, 0.7507, 0.5, 0.7583, 0.5, 0.7507, 0.5, 0.7437, 0.5, 0.7437, 0.5, 0.7507, 0.5, 0.6353, 0.5, 0.63, 0.5, 0.6353, 0.5, 0.63, 0.5, 0.625, 0.5, 0.63, 0.5, 0.2563, 0.5, 0.2493, 0.5, 0.2563, 0.5, 0.2493, 0.5, 0.2417, 0.5, 0.2493, 0.5, 0.63, 0.5, 0.625, 0.5, 0.625, 0.5, 0.63, 0.5, 0.6353, 0.5, 0.63, 0.5, 0.63, 0.5, 0.6353, 0.5, 0.375, 0.5, 0.37, 0.5, 0.375, 0.5, 0.37, 0.5, 0.3647, 0.5, 0.37, 0.5, 0.79, 0.746, 0.727, 0.7461, 0.7335, 0.7461, 0.7856, 0.7451, 0.7704, 0.7293, 0.79, 0.746, 0.7856, 0.7451, 0.7691, 0.7303, 0.7266, 0.7301, 0.7704, 0.7293, 0.7691, 0.7303, 0.7312, 0.73, 0.6763, 0.7291, 0.7103, 0.7301, 0.7068, 0.73, 0.6772, 0.73, 0.7063, 0.7461, 0.6583, 0.7457, 0.6618, 0.7449, 0.7013, 0.746, 0.6583, 0.7457, 0.6763, 0.7291, 0.6772, 0.73, 0.6618, 0.7449])
me_cube_001.materials.append(mat_material_001)
me_cube_001.materials.append(mat_material_002)
me_cube_001.update()
me_cube_002 = bpy.data.meshes.new('Cube.002')
me_cube_002.from_pydata([(-0.1073, -0.1337, -0.05095), (-0.1073, -0.1337, 0.1198), (-0.1295, 0.2047, -0.08646), (-0.1295, 0.2047, 0.1323), (0.1085, -0.1337, -0.05095), (0.1085, -0.1337, 0.1198), (0.1307, 0.2047, -0.08646), (0.1307, 0.2047, 0.1323), (-0.06141, -0.2785, -0.004146), (-0.06141, -0.2785, 0.07298), (0.06262, -0.2785, -0.004146), (0.06262, -0.2785, 0.07298), (-0.01859, -0.3824, 0.02099), (-0.01859, -0.3824, 0.04784), (0.0198, -0.3824, 0.02099), (0.0198, -0.3824, 0.04784), (-0.0585, 0.2441, 0.0186), (-0.0585, 0.2441, 0.138), (0.0597, 0.2441, 0.0186), (0.0597, 0.2441, 0.138), (-0.0585, 0.2948, 0.0186), (-0.0585, 0.2948, 0.138), (0.0597, 0.2948, 0.0186), (0.0597, 0.2948, 0.138), (-0.02194, 0.3643, 0.06535), (-0.02194, 0.3643, 0.1073), (0.02314, 0.3643, 0.06535), (0.02314, 0.3643, 0.1073), (-0.01183, 0.3842, 0.07137), (-0.01183, 0.3842, 0.1075), (0.01028, 0.3842, 0.07137), (0.01028, 0.3842, 0.1075), (-0.02724, -0.01625, 0.1335), (-0.03297, 0.07107, 0.1367), (0.02845, -0.01625, 0.1335), (0.03417, 0.07107, 0.1367), (0.01028, 0.3842, 0.08633), (-0.01183, 0.3842, 0.08709), (0.02314, 0.3643, 0.08608), (-0.002651, 0.565, 0.0852), (-0.02194, 0.3643, 0.08608), (-0.01183, 0.3929, 0.1075), (0.01028, 0.3929, 0.1075), (0.01028, 0.3929, 0.08633), (-0.01183, 0.3929, 0.08644), (-0.01183, 0.3926, 0.08659), (-0.01183, 0.3926, 0.07137), (0.01028, 0.3926, 0.07137), (0.01028, 0.3926, 0.08667), (-0.01183, 0.539, 0.106), (0.01028, 0.539, 0.106), (0.01028, 0.539, 0.08478), (-0.01183, 0.539, 0.0849), (-0.008545, 0.5526, 0.07715), (-0.008545, 0.5526, 0.07137), (0.006992, 0.5526, 0.07137), (0.006992, 0.5526, 0.07722), (0.001098, 0.565, 0.0852), (0.001098, 0.563, 0.08222), (-0.002651, 0.563, 0.08224), (-0.0007765, 0.5787, 0.07374)], [], [(0, 1, 3, 2), (3, 7, 19, 17), (6, 7, 5, 4), (5, 1, 9, 11), (2, 6, 4, 0), (5, 7, 35, 34), (10, 11, 15, 14), (4, 5, 11, 10), (1, 0, 8, 9), (0, 4, 10, 8), (14, 15, 13, 12), (8, 10, 14, 12), (9, 8, 12, 13), (11, 9, 13, 15), (17, 19, 23, 21), (2, 3, 17, 16), (7, 6, 18, 19), (6, 2, 16, 18), (20, 21, 25, 40, 24), (16, 17, 21, 20), (19, 18, 22, 23), (18, 16, 20, 22), (27, 38, 36, 31), (23, 22, 26, 38, 27), (22, 20, 24, 26), (21, 23, 27, 25), (28, 37, 45, 46), (26, 24, 28, 30), (25, 27, 31, 29), (24, 40, 37, 28), (35, 33, 32, 34), (3, 1, 32, 33), (1, 5, 34, 32), (7, 3, 33, 35), (29, 31, 42, 41), (36, 38, 26, 30), (37, 40, 25, 29), (44, 41, 49, 52), (31, 36, 43, 42), (36, 37, 44, 43), (37, 29, 41, 44), (46, 45, 53, 54), (36, 30, 47, 48), (30, 28, 46, 47), (52, 49, 39, 59), (41, 42, 50, 49), (42, 43, 51, 50), (54, 53, 56, 55), (47, 46, 54, 55), (48, 47, 55, 56), (39, 57, 60), (49, 50, 57, 39), (51, 52, 59, 58), (50, 51, 58, 57), (58, 59, 60), (57, 58, 60), (59, 39, 60)])
me_cube_002.polygons.foreach_set('material_index', [0, 0, 0, 0, 0, 0, 0, 0, 0, 0, 0, 0, 0, 0, 0, 0, 0, 0, 0, 0, 0, 0, 0, 0, 0, 0, 1, 0, 0, 1, 0, 0, 0, 0, 1, 0, 0, 1, 1, 1, 1, 1, 1, 1, 1, 1, 1, 1, 1, 1, 1, 1, 1, 1, 1, 1, 1])
_uv = me_cube_002.uv_layers.new(name='UVMap')
_uv.uv.foreach_set('vector', [0.375, 0.0, 0.625, 0.0, 0.625, 0.25, 0.375, 0.25, 0.875, 0.5, 0.625, 0.5, 0.625, 0.5, 0.875, 0.5, 0.375, 0.5, 0.625, 0.5, 0.625, 0.75, 0.375, 0.75, 0.625, 0.75, 0.875, 0.75, 0.875, 0.75, 0.625, 0.75, 0.125, 0.5, 0.375, 0.5, 0.375, 0.75, 0.125, 0.75, 0.625, 0.75, 0.625, 0.5, 0.625, 0.5, 0.625, 0.75, 0.375, 0.75, 0.625, 0.75, 0.625, 0.75, 0.375, 0.75, 0.375, 0.75, 0.625, 0.75, 0.625, 0.75, 0.375, 0.75, 0.625, 0.0, 0.375, 0.0, 0.375, 0.0, 0.625, 0.0, 0.125, 0.75, 0.375, 0.75, 0.375, 0.75, 0.125, 0.75, 0.375, 0.75, 0.625, 0.75, 0.625, 1.0, 0.375, 1.0, 0.125, 0.75, 0.375, 0.75, 0.375, 0.75, 0.125, 0.75, 0.625, 0.0, 0.375, 0.0, 0.375, 0.0, 0.625, 0.0, 0.625, 0.75, 0.875, 0.75, 0.875, 0.75, 0.625, 0.75, 0.875, 0.5, 0.625, 0.5, 0.625, 0.5, 0.875, 0.5, 0.375, 0.25, 0.625, 0.25, 0.625, 0.25, 0.375, 0.25, 0.625, 0.5, 0.375, 0.5, 0.375, 0.5, 0.625, 0.5, 0.375, 0.5, 0.125, 0.5, 0.125, 0.5, 0.375, 0.5, 0.375, 0.25, 0.625, 0.25, 0.625, 0.25, 0.4986, 0.25, 0.375, 0.25, 0.375, 0.25, 0.625, 0.25, 0.625, 0.25, 0.375, 0.25, 0.625, 0.5, 0.375, 0.5, 0.375, 0.5, 0.625, 0.5, 0.375, 0.5, 0.125, 0.5, 0.125, 0.5, 0.375, 0.5, 0.625, 0.5, 0.4986, 0.5, 0.4986, 0.5, 0.625, 0.5, 0.625, 0.5, 0.375, 0.5, 0.375, 0.5, 0.4986, 0.5, 0.625, 0.5, 0.375, 0.5, 0.125, 0.5, 0.125, 0.5, 0.375, 0.5, 0.875, 0.5, 0.625, 0.5, 0.625, 0.5, 0.875, 0.5, 0.375, 0.25, 0.4986, 0.25, 0.4986, 0.25, 0.375, 0.25, 0.375, 0.5, 0.125, 0.5, 0.125, 0.5, 0.375, 0.5, 0.875, 0.5, 0.625, 0.5, 0.625, 0.5, 0.875, 0.5, 0.375, 0.25, 0.4986, 0.25, 0.4986, 0.25, 0.375, 0.25, 0.625, 0.5, 0.875, 0.5, 0.875, 0.75, 0.625, 0.75, 0.625, 0.25, 0.625, 0.0, 0.625, 0.0, 0.625, 0.25, 0.875, 0.75, 0.625, 0.75, 0.625, 0.75, 0.875, 0.75, 0.625, 0.5, 0.875, 0.5, 0.875, 0.5, 0.625, 0.5, 0.875, 0.5, 0.625, 0.5, 0.625, 0.5, 0.875, 0.5, 0.4986, 0.5, 0.4986, 0.5, 0.375, 0.5, 0.375, 0.5, 0.4986, 0.25, 0.4986, 0.25, 0.625, 0.25, 0.625, 0.25, 0.4993, 0.25, 0.625, 0.25, 0.625, 0.25, 0.4993, 0.25, 0.625, 0.5, 0.4986, 0.5, 0.4986, 0.5, 0.625, 0.5, 0.4986, 0.5, 0.4993, 0.25, 0.4993, 0.25, 0.4986, 0.5, 0.4993, 0.25, 0.625, 0.25, 0.625, 0.25, 0.4993, 0.25, 0.375, 0.25, 0.4986, 0.25, 0.4986, 0.25, 0.375, 0.25, 0.4986, 0.5, 0.375, 0.5, 0.375, 0.5, 0.4986, 0.5, 0.375, 0.5, 0.125, 0.5, 0.125, 0.5, 0.375, 0.5, 0.4993, 0.25, 0.625, 0.25, 0.625, 0.25, 0.4993, 0.25, 0.875, 0.5, 0.625, 0.5, 0.625, 0.5, 0.875, 0.5, 0.625, 0.5, 0.4986, 0.5, 0.4986, 0.5, 0.625, 0.5, 0.125, 0.5, 0.4986, 0.25, 0.4986, 0.5, 0.375, 0.5, 0.375, 0.5, 0.125, 0.5, 0.125, 0.5, 0.375, 0.5, 0.4986, 0.5, 0.375, 0.5, 0.375, 0.5, 0.4986, 0.5, 0.875, 0.5, 0.625, 0.5, 0.875, 0.5, 0.875, 0.5, 0.625, 0.5, 0.625, 0.5, 0.875, 0.5, 0.0, 0.0, 0.0, 0.0, 0.0, 0.0, 0.0, 0.0, 0.625, 0.5, 0.4986, 0.5, 0.4986, 0.5, 0.625, 0.5, 0.0, 0.0, 0.0, 0.0, 0.0, 0.0, 0.625, 0.5, 0.4986, 0.5, 0.625, 0.5, 0.4993, 0.25, 0.625, 0.25, 0.4993, 0.25])
me_cube_002.materials.append(mat_material)
me_cube_002.materials.append(mat_material_003)
me_cube_002.update()
arm_armature = bpy.data.armatures.new('Armature')  # bones are not reproduced
arm_armature_001 = bpy.data.armatures.new('Armature.001')  # bones are not reproduced

# ---- objects
ob_legmesh_l = bpy.data.objects.new('LegMesh.L', me_cube)
ob_leg_l = bpy.data.objects.new('Leg.L', arm_armature)
ob_legmesh_r = bpy.data.objects.new('LegMesh.R', me_cube_001)
ob_leg_r = bpy.data.objects.new('Leg.R', arm_armature_001)
ob_cube = bpy.data.objects.new('Cube', me_cube_002)

# ---- transforms, parenting, visibility, modifiers, constraints
ob_legmesh_l.parent = ob_leg_l
ob_legmesh_l.location = (0.0, 0.0, 0.0)
_vg = ob_legmesh_l.vertex_groups.new(name='Bone')
for _i, _w in zip([128, 129, 130, 131, 132, 133, 134, 135, 136, 137, 138, 139, 140, 141, 142, 143, 144, 145, 146, 147, 148, 149, 150, 151], [0.1391, 0.1795, 0.1869, 0.2057, 0.1997, 0.1804, 0.934, 0.903, 0.9061, 0.8895, 0.8948, 0.9108, 0.9998, 0.9992, 0.9994, 0.9989, 0.9991, 0.9995, 1.0, 1.0, 1.0, 1.0, 1.0, 1.0]): _vg.add([_i], _w, 'REPLACE')
_vg = ob_legmesh_l.vertex_groups.new(name='Bone.001')
for _i, _w in zip([0, 1, 4, 5, 10, 13, 15, 17, 24, 26, 100, 101, 102, 103, 104, 105, 108, 110, 112, 113, 114, 115, 116, 117, 118, 119, 120, 121, 122, 123, 124, 125, 126, 127, 128, 129, 130, 131, 132, 133, 134, 135, 136, 137, 138, 139, 161, 162, 163, 164, 165, 166], [0.5626, 0.5438, 0.3728, 0.312, 0.6659, 0.8401, 0.502, 0.8166, 0.2449, 0.2081, 0.0847, 0.0616, 0.1139, 0.07963, 0.1575, 0.07804, 0.9867, 0.9904, 0.06834, 0.04948, 0.05028, 0.08225, 0.09707, 0.05296, 1.004, 1.002, 1.001, 0.9995, 0.9948, 0.9891, 0.9893, 0.9864, 0.9872, 0.9907, 0.8609, 0.8205, 0.8131, 0.7943, 0.8003, 0.8196, 0.06598, 0.09698, 0.09395, 0.1105, 0.1052, 0.08916, 1.0, 1.0, 1.0, 1.0, 1.0, 1.0]): _vg.add([_i], _w, 'REPLACE')
_vg = ob_legmesh_l.vertex_groups.new(name='Bone.002')
for _i, _w in zip([0, 1, 4, 5, 10, 13, 15, 17, 24, 26, 46, 47, 48, 49, 50, 51, 52, 53, 56, 57, 58, 59, 60, 61, 62, 63, 64, 65, 66, 67, 68, 69, 70, 71, 72, 73, 74, 75, 76, 77, 78, 79, 80, 81, 82, 83, 84, 85, 86, 87, 88, 89, 90, 91, 92, 93, 94, 95, 96, 97, 98, 99, 100, 101, 102, 103, 104, 105, 106, 107, 109, 111, 112, 113, 114, 115, 116, 117], [0.4367, 0.4541, 0.6265, 0.6856, 0.3333, 0.1594, 0.498, 0.1832, 0.7541, 0.7914, 0.04239, 0.0334, 0.05592, 0.05211, 0.07263, 0.05516, 0.07534, 0.06271, 0.07411, 0.05861, 0.04793, 0.04155, 0.04112, 0.06722, 0.044, 0.03197, 0.3906, 0.3835, 0.4042, 0.405, 0.4715, 0.461, 0.9101, 0.923, 0.9983, 0.9905, 0.9164, 0.9295, 0.3988, 0.3939, 0.448, 0.4668, 0.3893, 0.3832, 0.8232, 0.8268, 0.8262, 0.8296, 0.8497, 0.8554, 0.985, 0.9882, 0.9996, 0.9985, 0.9879, 0.9891, 0.8295, 0.8331, 0.8594, 0.8531, 0.8226, 0.8276, 0.8951, 0.9205, 0.87, 0.8995, 0.8325, 0.9063, 0.9993, 0.9858, 0.9975, 0.9891, 0.9153, 0.9297, 0.9339, 0.9082, 0.8847, 0.9273]): _vg.add([_i], _w, 'REPLACE')
_vg = ob_legmesh_l.vertex_groups.new(name='Bone.003')
for _i, _w in zip([14, 19, 20, 36, 37, 38, 39, 40, 41, 46, 47, 48, 49, 50, 51, 52, 53, 54, 55, 56, 57, 58, 59, 60, 61, 62, 63, 64, 65, 66, 67, 68, 69, 70, 71, 74, 75, 76, 77, 78, 79, 80, 81, 153, 154], [0.833, 0.05886, 0.863, 0.8829, 0.8781, 0.9992, 0.9885, 0.8698, 0.9123, 0.06223, 0.05491, 0.06785, 0.06427, 0.1156, 0.09043, 0.8455, 0.8705, 0.9991, 0.9928, 0.8522, 0.8808, 0.06092, 0.05447, 0.07581, 0.106, 0.06249, 0.05391, 0.03173, 0.02468, 0.03417, 0.02987, 0.03901, 0.02657, 0.04061, 0.0305, 0.0388, 0.02325, 0.02558, 0.02354, 0.02157, 0.03183, 0.03251, 0.02445, 0.06457, 0.01899]): _vg.add([_i], _w, 'REPLACE')
_vg = ob_legmesh_l.vertex_groups.new(name='Bone.004')
for _i, _w in zip([12, 14, 18, 19, 20, 37, 40, 152, 153, 154, 155], [0.9982, 0.1547, 0.9978, 0.9412, 0.1285, 0.01985, 0.01578, 1.0, 0.9345, 0.9652, 0.9995]): _vg.add([_i], _w, 'REPLACE')
_vg = ob_legmesh_l.vertex_groups.new(name='Bone.005')
for _i, _w in zip([6, 23, 25, 30, 31, 40, 41, 42, 43, 44, 45, 47, 56, 57, 58, 59, 60, 61, 63, 65, 74, 75, 76, 77, 78, 79, 81, 83, 94, 95, 96, 97, 99, 159], [0.0004052, 0.05189, 0.9237, 0.926, 0.9215, 0.08931, 0.07806, 0.9278, 0.9487, 0.9904, 0.9786, 0.8972, 0.07079, 0.06007, 0.8846, 0.895, 0.8772, 0.8263, 0.8993, 0.5763, 0.02748, 0.01674, 0.5604, 0.5665, 0.5135, 0.4892, 0.5768, 0.1518, 0.1482, 0.1459, 0.1214, 0.1237, 0.1514, 0.004865]): _vg.add([_i], _w, 'REPLACE')
_vg = ob_legmesh_l.vertex_groups.new(name='Bone.006')
for _i, _w in zip([6, 22, 23, 25, 30, 31, 42, 43, 156, 157, 158, 159, 160], [0.9749, 0.995, 0.9483, 0.08147, 0.07198, 0.07631, 0.06767, 0.04567, 0.9911, 1.004, 0.9975, 0.9727, 0.9999]): _vg.add([_i], _w, 'REPLACE')
_vg = ob_legmesh_l.vertex_groups.new(name='Bone.007')
for _i, _w in zip([2, 7, 8, 9, 11, 16, 27, 28, 29, 32, 33, 34, 35, 36, 37, 46, 48, 49, 50, 51, 52, 53, 62, 64, 66, 67, 68, 69, 70, 71, 80, 82, 84, 85, 86, 87, 98], [0.4955, 0.004128, 0.5103, 0.5011, 0.9759, 0.0884, 0.01084, 0.9383, 0.9393, 0.9544, 0.9448, 0.9739, 0.9953, 0.09641, 0.08058, 0.8857, 0.8715, 0.8786, 0.8093, 0.8535, 0.07782, 0.06394, 0.8848, 0.5641, 0.5489, 0.5505, 0.4788, 0.4963, 0.03779, 0.02204, 0.5649, 0.1478, 0.1427, 0.1415, 0.1184, 0.1182, 0.148]): _vg.add([_i], _w, 'REPLACE')
_vg = ob_legmesh_l.vertex_groups.new(name='Bone.008')
for _i, _w in zip([2, 3, 7, 8, 9, 11, 16, 21, 27, 28, 29, 32, 33], [0.5045, 0.9985, 0.9729, 0.4897, 0.4989, 0.003627, 0.9117, 0.9786, 0.9695, 0.05848, 0.05685, 0.0263, 0.05036]): _vg.add([_i], _w, 'REPLACE')
_m = ob_legmesh_l.modifiers.new('Subdivision', 'SUBSURF')
_m.levels = 2
_m = ob_legmesh_l.modifiers.new('Armature', 'ARMATURE')
_m.object = ob_leg_l
ob_leg_l.location = (0.0, 0.0, 0.0)
ob_leg_l.display_type = 'WIRE'
ob_legmesh_r.parent = ob_leg_r
ob_legmesh_r.location = (0.0, 0.0, 0.0)
_vg = ob_legmesh_r.vertex_groups.new(name='Bone')
for _i, _w in zip([128, 129, 130, 131, 132, 133, 134, 135, 136, 137, 138, 139, 140, 141, 142, 143, 144, 145, 146, 147, 148, 149, 150, 151], [0.1391, 0.1795, 0.1869, 0.2057, 0.1997, 0.1804, 0.934, 0.903, 0.9061, 0.8895, 0.8948, 0.9108, 0.9998, 0.9992, 0.9994, 0.9989, 0.9991, 0.9995, 1.0, 1.0, 1.0, 1.0, 1.0, 1.0]): _vg.add([_i], _w, 'REPLACE')
_vg = ob_legmesh_r.vertex_groups.new(name='Bone.001')
for _i, _w in zip([0, 1, 4, 5, 10, 13, 15, 17, 24, 26, 100, 101, 102, 103, 104, 105, 108, 110, 112, 113, 114, 115, 116, 117, 118, 119, 120, 121, 122, 123, 124, 125, 126, 127, 128, 129, 130, 131, 132, 133, 134, 135, 136, 137, 138, 139, 161, 162, 163, 164, 165, 166], [0.5626, 0.5438, 0.3728, 0.312, 0.6659, 0.8401, 0.502, 0.8166, 0.2449, 0.2081, 0.0847, 0.0616, 0.1139, 0.07963, 0.1575, 0.07804, 0.9867, 0.9904, 0.06834, 0.04948, 0.05028, 0.08225, 0.09707, 0.05296, 1.004, 1.002, 1.001, 0.9995, 0.9948, 0.9891, 0.9893, 0.9864, 0.9872, 0.9907, 0.8609, 0.8205, 0.8131, 0.7943, 0.8003, 0.8196, 0.06598, 0.09698, 0.09395, 0.1105, 0.1052, 0.08916, 1.0, 1.0, 1.0, 1.0, 1.0, 1.0]): _vg.add([_i], _w, 'REPLACE')
_vg = ob_legmesh_r.vertex_groups.new(name='Bone.002')
for _i, _w in zip([0, 1, 4, 5, 10, 13, 15, 17, 24, 26, 46, 47, 48, 49, 50, 51, 52, 53, 56, 57, 58, 59, 60, 61, 62, 63, 64, 65, 66, 67, 68, 69, 70, 71, 72, 73, 74, 75, 76, 77, 78, 79, 80, 81, 82, 83, 84, 85, 86, 87, 88, 89, 90, 91, 92, 93, 94, 95, 96, 97, 98, 99, 100, 101, 102, 103, 104, 105, 106, 107, 109, 111, 112, 113, 114, 115, 116, 117], [0.4367, 0.4541, 0.6265, 0.6856, 0.3333, 0.1594, 0.498, 0.1832, 0.7541, 0.7914, 0.04239, 0.0334, 0.05592, 0.05211, 0.07263, 0.05516, 0.07534, 0.06271, 0.07411, 0.05861, 0.04793, 0.04155, 0.04112, 0.06722, 0.044, 0.03197, 0.3906, 0.3835, 0.4042, 0.405, 0.4715, 0.461, 0.9101, 0.923, 0.9983, 0.9905, 0.9164, 0.9295, 0.3988, 0.3939, 0.448, 0.4668, 0.3893, 0.3832, 0.8232, 0.8268, 0.8262, 0.8296, 0.8497, 0.8554, 0.985, 0.9882, 0.9996, 0.9985, 0.9879, 0.9891, 0.8295, 0.8331, 0.8594, 0.8531, 0.8226, 0.8276, 0.8951, 0.9205, 0.87, 0.8995, 0.8325, 0.9063, 0.9993, 0.9858, 0.9975, 0.9891, 0.9153, 0.9297, 0.9339, 0.9082, 0.8847, 0.9273]): _vg.add([_i], _w, 'REPLACE')
_vg = ob_legmesh_r.vertex_groups.new(name='Bone.003')
for _i, _w in zip([14, 19, 20, 36, 37, 38, 39, 40, 41, 46, 47, 48, 49, 50, 51, 52, 53, 54, 55, 56, 57, 58, 59, 60, 61, 62, 63, 64, 65, 66, 67, 68, 69, 70, 71, 74, 75, 76, 77, 78, 79, 80, 81, 153, 154], [0.833, 0.05886, 0.863, 0.8829, 0.8781, 0.9992, 0.9885, 0.8698, 0.9123, 0.06223, 0.05491, 0.06785, 0.06427, 0.1156, 0.09043, 0.8455, 0.8705, 0.9991, 0.9928, 0.8522, 0.8808, 0.06092, 0.05447, 0.07581, 0.106, 0.06249, 0.05391, 0.03173, 0.02468, 0.03417, 0.02987, 0.03901, 0.02657, 0.04061, 0.0305, 0.0388, 0.02325, 0.02558, 0.02354, 0.02157, 0.03183, 0.03251, 0.02445, 0.06457, 0.01899]): _vg.add([_i], _w, 'REPLACE')
_vg = ob_legmesh_r.vertex_groups.new(name='Bone.004')
for _i, _w in zip([12, 14, 18, 19, 20, 37, 40, 152, 153, 154, 155], [0.9982, 0.1547, 0.9978, 0.9412, 0.1285, 0.01985, 0.01578, 1.0, 0.9345, 0.9652, 0.9995]): _vg.add([_i], _w, 'REPLACE')
_vg = ob_legmesh_r.vertex_groups.new(name='Bone.005')
for _i, _w in zip([6, 23, 25, 30, 31, 40, 41, 42, 43, 44, 45, 47, 56, 57, 58, 59, 60, 61, 63, 65, 74, 75, 76, 77, 78, 79, 81, 83, 94, 95, 96, 97, 99, 159], [0.0004052, 0.05189, 0.9237, 0.926, 0.9215, 0.08931, 0.07806, 0.9278, 0.9487, 0.9904, 0.9786, 0.8972, 0.07079, 0.06007, 0.8846, 0.895, 0.8772, 0.8263, 0.8993, 0.5763, 0.02748, 0.01674, 0.5604, 0.5665, 0.5135, 0.4892, 0.5768, 0.1518, 0.1482, 0.1459, 0.1214, 0.1237, 0.1514, 0.004865]): _vg.add([_i], _w, 'REPLACE')
_vg = ob_legmesh_r.vertex_groups.new(name='Bone.006')
for _i, _w in zip([6, 22, 23, 25, 30, 31, 42, 43, 156, 157, 158, 159, 160], [0.9749, 0.995, 0.9483, 0.08147, 0.07198, 0.07631, 0.06767, 0.04567, 0.9911, 1.004, 0.9975, 0.9727, 0.9999]): _vg.add([_i], _w, 'REPLACE')
_vg = ob_legmesh_r.vertex_groups.new(name='Bone.007')
for _i, _w in zip([2, 7, 8, 9, 11, 16, 27, 28, 29, 32, 33, 34, 35, 36, 37, 46, 48, 49, 50, 51, 52, 53, 62, 64, 66, 67, 68, 69, 70, 71, 80, 82, 84, 85, 86, 87, 98], [0.4955, 0.004128, 0.5103, 0.5011, 0.9759, 0.0884, 0.01084, 0.9383, 0.9393, 0.9544, 0.9448, 0.9739, 0.9953, 0.09641, 0.08058, 0.8857, 0.8715, 0.8786, 0.8093, 0.8535, 0.07782, 0.06394, 0.8848, 0.5641, 0.5489, 0.5505, 0.4788, 0.4963, 0.03779, 0.02204, 0.5649, 0.1478, 0.1427, 0.1415, 0.1184, 0.1182, 0.148]): _vg.add([_i], _w, 'REPLACE')
_vg = ob_legmesh_r.vertex_groups.new(name='Bone.008')
for _i, _w in zip([2, 3, 7, 8, 9, 11, 16, 21, 27, 28, 29, 32, 33], [0.5045, 0.9985, 0.9729, 0.4897, 0.4989, 0.003627, 0.9117, 0.9786, 0.9695, 0.05848, 0.05685, 0.0263, 0.05036]): _vg.add([_i], _w, 'REPLACE')
_m = ob_legmesh_r.modifiers.new('Subdivision', 'SUBSURF')
_m.levels = 2
_m = ob_legmesh_r.modifiers.new('Armature', 'ARMATURE')
_m.object = ob_leg_r
ob_leg_r.location = (0.0, 0.0, 0.0)
ob_leg_r.display_type = 'WIRE'
ob_cube.location = (0.0, 0.0, 0.2)
_m = ob_cube.modifiers.new('Subdivision', 'SUBSURF')
_m.levels = 4
_m.render_levels = 1

# ---- collection membership
col_collection.objects.link(ob_legmesh_l)
col_collection.objects.link(ob_leg_l)
col_collection.objects.link(ob_legmesh_r)
col_collection.objects.link(ob_leg_r)
col_collection.objects.link(ob_cube)

# ---- scene / render settings (as saved in the file)
scene.frame_start = 1; scene.frame_end = 250; scene.frame_set(1)
scene.render.engine = 'BLENDER_EEVEE_NEXT'
bpy.context.view_layer.update()

# ---- added for rendering (the .blend has no active camera and no usable light): camera, sun
cam_auto = bpy.data.cameras.new('AutoCamera')
cam_auto.lens = 50.0
cam_auto.sensor_width = 36.0
cam_auto.clip_end = 1000.0
ob_auto_camera = bpy.data.objects.new('AutoCamera', cam_auto)
scene.collection.objects.link(ob_auto_camera)
ob_auto_camera.location = (0.972868, -1.06853, 0.94782)
ob_auto_camera.rotation_euler = (1.09748, -7.21219e-08, 0.694738)
scene.camera = ob_auto_camera
light_auto_sun = bpy.data.lights.new('AutoSun', 'SUN')
light_auto_sun.energy = 3.0
light_auto_sun.angle = 0.0523599
ob_auto_sun = bpy.data.objects.new('AutoSun', light_auto_sun)
scene.collection.objects.link(ob_auto_sun)
ob_auto_sun.rotation_euler = (0.872665, 0.174533, 0.523599)
bpy.context.view_layer.update()
